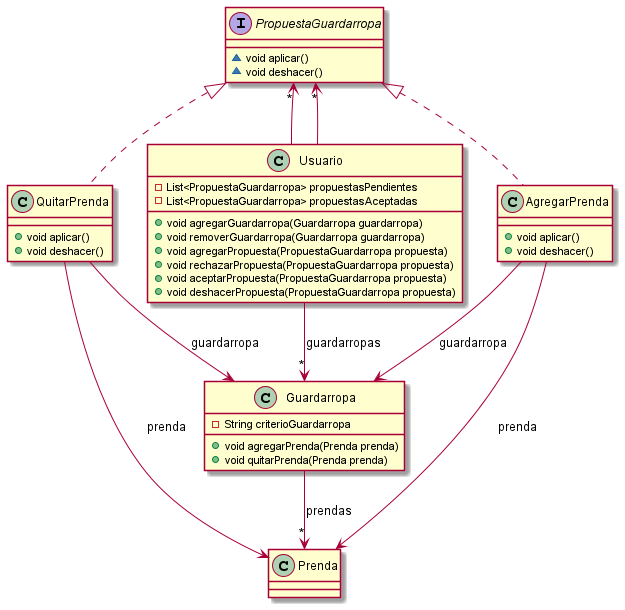

The diagram above was rendered by PlantUML. Its source (embedded in the PNG):
@startuml

class Guardarropa {
- String criterioGuardarropa
+ void agregarPrenda(Prenda prenda)
+ void quitarPrenda(Prenda prenda)
}

Interface PropuestaGuardarropa {
~ void aplicar()
~ void deshacer()
}

class AgregarPrenda {
+ void aplicar()
+ void deshacer()
}

class QuitarPrenda {
+ void aplicar()
+ void deshacer()
}

class Usuario {
- List<PropuestaGuardarropa> propuestasPendientes
- List<PropuestaGuardarropa> propuestasAceptadas
+ void agregarGuardarropa(Guardarropa guardarropa)
+ void removerGuardarropa(Guardarropa guardarropa)
+ void agregarPropuesta(PropuestaGuardarropa propuesta)
+ void rechazarPropuesta(PropuestaGuardarropa propuesta)
+ void aceptarPropuesta(PropuestaGuardarropa propuesta)
+ void deshacerPropuesta(PropuestaGuardarropa propuesta)
}

Prenda "*" <--up Guardarropa: prendas
PropuestaGuardarropa <|.. AgregarPrenda
PropuestaGuardarropa <|.. QuitarPrenda
Guardarropa <--up AgregarPrenda: guardarropa
Prenda <--up AgregarPrenda: prenda
Guardarropa <--up QuitarPrenda: guardarropa
Prenda <--up QuitarPrenda: prenda
Guardarropa "*" <--up Usuario: guardarropas
PropuestaGuardarropa "*" <-- Usuario
PropuestaGuardarropa "*" <-- Usuario

@enduml